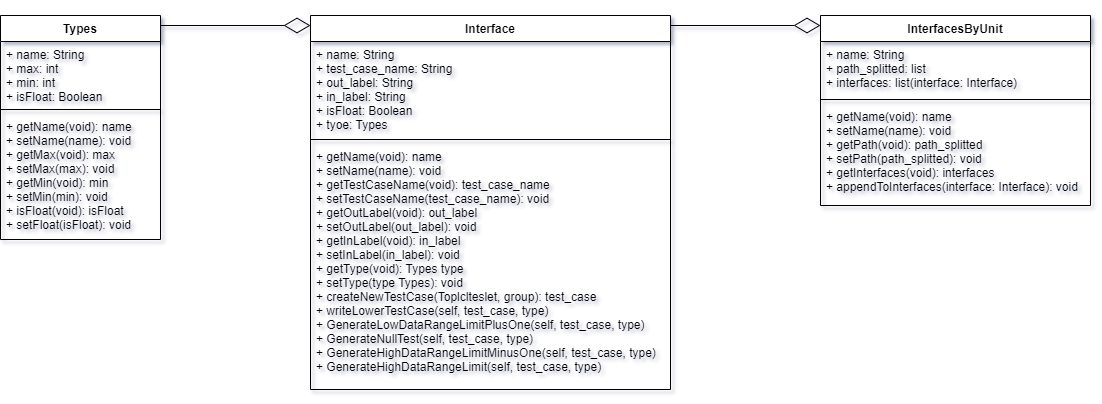

The diagram above was exported from draw.io. Its source (the exported page's mxGraphModel, read from the mxfile embedded in the PNG):
<mxGraphModel dx="2057" dy="733" grid="1" gridSize="10" guides="1" tooltips="1" connect="1" arrows="1" fold="1" page="1" pageScale="1" pageWidth="827" pageHeight="1169" math="0" shadow="1">
  <root>
    <mxCell id="0" />
    <mxCell id="1" parent="0" />
    <mxCell id="spRb3lkSFZrJLt-GhuEO-2" value="Types" style="swimlane;fontStyle=1;align=center;verticalAlign=top;childLayout=stackLayout;horizontal=1;startSize=26;horizontalStack=0;resizeParent=1;resizeParentMax=0;resizeLast=0;collapsible=1;marginBottom=0;" parent="1" vertex="1">
      <mxGeometry x="-90" y="280" width="160" height="224" as="geometry" />
    </mxCell>
    <mxCell id="spRb3lkSFZrJLt-GhuEO-3" value="+ name: String&#10;+ max: int&#10;+ min: int&#10;+ isFloat: Boolean" style="text;strokeColor=none;fillColor=none;align=left;verticalAlign=top;spacingLeft=4;spacingRight=4;overflow=hidden;rotatable=0;points=[[0,0.5],[1,0.5]];portConstraint=eastwest;" parent="spRb3lkSFZrJLt-GhuEO-2" vertex="1">
      <mxGeometry y="26" width="160" height="64" as="geometry" />
    </mxCell>
    <mxCell id="spRb3lkSFZrJLt-GhuEO-4" value="" style="line;strokeWidth=1;fillColor=none;align=left;verticalAlign=middle;spacingTop=-1;spacingLeft=3;spacingRight=3;rotatable=0;labelPosition=right;points=[];portConstraint=eastwest;" parent="spRb3lkSFZrJLt-GhuEO-2" vertex="1">
      <mxGeometry y="90" width="160" height="8" as="geometry" />
    </mxCell>
    <mxCell id="spRb3lkSFZrJLt-GhuEO-5" value="+ getName(void): name&#10;+ setName(name): void&#10;+ getMax(void): max&#10;+ setMax(max): void&#10;+ getMin(void): min&#10;+ setMin(min): void&#10;+ isFloat(void): isFloat&#10;+ setFloat(isFloat): void&#10;&#10;" style="text;strokeColor=none;fillColor=none;align=left;verticalAlign=top;spacingLeft=4;spacingRight=4;overflow=hidden;rotatable=0;points=[[0,0.5],[1,0.5]];portConstraint=eastwest;" parent="spRb3lkSFZrJLt-GhuEO-2" vertex="1">
      <mxGeometry y="98" width="160" height="126" as="geometry" />
    </mxCell>
    <mxCell id="spRb3lkSFZrJLt-GhuEO-7" value="InterfacesByUnit" style="swimlane;fontStyle=1;align=center;verticalAlign=top;childLayout=stackLayout;horizontal=1;startSize=26;horizontalStack=0;resizeParent=1;resizeParentMax=0;resizeLast=0;collapsible=1;marginBottom=0;" parent="1" vertex="1">
      <mxGeometry x="730" y="280" width="270" height="190" as="geometry" />
    </mxCell>
    <mxCell id="spRb3lkSFZrJLt-GhuEO-8" value="+ name: String&#10;+ path_splitted: list&#10;+ interfaces: list(interface: Interface)&#10;" style="text;strokeColor=none;fillColor=none;align=left;verticalAlign=top;spacingLeft=4;spacingRight=4;overflow=hidden;rotatable=0;points=[[0,0.5],[1,0.5]];portConstraint=eastwest;" parent="spRb3lkSFZrJLt-GhuEO-7" vertex="1">
      <mxGeometry y="26" width="270" height="54" as="geometry" />
    </mxCell>
    <mxCell id="spRb3lkSFZrJLt-GhuEO-9" value="" style="line;strokeWidth=1;fillColor=none;align=left;verticalAlign=middle;spacingTop=-1;spacingLeft=3;spacingRight=3;rotatable=0;labelPosition=right;points=[];portConstraint=eastwest;" parent="spRb3lkSFZrJLt-GhuEO-7" vertex="1">
      <mxGeometry y="80" width="270" height="8" as="geometry" />
    </mxCell>
    <mxCell id="spRb3lkSFZrJLt-GhuEO-10" value="+ getName(void): name&#10;+ setName(name): void&#10;+ getPath(void): path_splitted&#10;+ setPath(path_splitted): void&#10;+ getInterfaces(void): interfaces&#10;+ appendToInterfaces(interface: Interface): void&#10;" style="text;strokeColor=none;fillColor=none;align=left;verticalAlign=top;spacingLeft=4;spacingRight=4;overflow=hidden;rotatable=0;points=[[0,0.5],[1,0.5]];portConstraint=eastwest;" parent="spRb3lkSFZrJLt-GhuEO-7" vertex="1">
      <mxGeometry y="88" width="270" height="102" as="geometry" />
    </mxCell>
    <mxCell id="spRb3lkSFZrJLt-GhuEO-11" value="Interface" style="swimlane;fontStyle=1;align=center;verticalAlign=top;childLayout=stackLayout;horizontal=1;startSize=26;horizontalStack=0;resizeParent=1;resizeParentMax=0;resizeLast=0;collapsible=1;marginBottom=0;" parent="1" vertex="1">
      <mxGeometry x="220" y="280" width="360" height="374" as="geometry" />
    </mxCell>
    <mxCell id="spRb3lkSFZrJLt-GhuEO-12" value="+ name: String&#10;+ test_case_name: String&#10;+ out_label: String&#10;+ in_label: String&#10;+ isFloat: Boolean&#10;+ tyoe: Types" style="text;strokeColor=none;fillColor=none;align=left;verticalAlign=top;spacingLeft=4;spacingRight=4;overflow=hidden;rotatable=0;points=[[0,0.5],[1,0.5]];portConstraint=eastwest;" parent="spRb3lkSFZrJLt-GhuEO-11" vertex="1">
      <mxGeometry y="26" width="360" height="94" as="geometry" />
    </mxCell>
    <mxCell id="spRb3lkSFZrJLt-GhuEO-13" value="" style="line;strokeWidth=1;fillColor=none;align=left;verticalAlign=middle;spacingTop=-1;spacingLeft=3;spacingRight=3;rotatable=0;labelPosition=right;points=[];portConstraint=eastwest;" parent="spRb3lkSFZrJLt-GhuEO-11" vertex="1">
      <mxGeometry y="120" width="360" height="8" as="geometry" />
    </mxCell>
    <mxCell id="spRb3lkSFZrJLt-GhuEO-14" value="+ getName(void): name&#10;+ setName(name): void&#10;+ getTestCaseName(void): test_case_name&#10;+ setTestCaseName(test_case_name): void&#10;+ getOutLabel(void): out_label&#10;+ setOutLabel(out_label): void&#10;+ getInLabel(void): in_label&#10;+ setInLabel(in_label): void&#10;+ getType(void): Types type&#10;+ setType(type Types): void&#10;+ createNewTestCase(Toplclteslet, group): test_case&#10;+ writeLowerTestCase(self, test_case, type)&#10;+ GenerateLowDataRangeLimitPlusOne(self, test_case, type)&#10;+ GenerateNullTest(self, test_case, type)&#10;+ GenerateHighDataRangeLimitMinusOne(self, test_case, type)&#10;+ GenerateHighDataRangeLimit(self, test_case, type)&#10;&#10;" style="text;strokeColor=none;fillColor=none;align=left;verticalAlign=top;spacingLeft=4;spacingRight=4;overflow=hidden;rotatable=0;points=[[0,0.5],[1,0.5]];portConstraint=eastwest;" parent="spRb3lkSFZrJLt-GhuEO-11" vertex="1">
      <mxGeometry y="128" width="360" height="246" as="geometry" />
    </mxCell>
    <mxCell id="spRb3lkSFZrJLt-GhuEO-15" value="" style="endArrow=diamondThin;endFill=0;endSize=24;html=1;rounded=0;" parent="1" edge="1">
      <mxGeometry width="160" relative="1" as="geometry">
        <mxPoint x="70" y="290" as="sourcePoint" />
        <mxPoint x="220" y="290" as="targetPoint" />
      </mxGeometry>
    </mxCell>
    <mxCell id="spRb3lkSFZrJLt-GhuEO-16" value="" style="endArrow=diamondThin;endFill=0;endSize=24;html=1;rounded=0;" parent="1" edge="1">
      <mxGeometry width="160" relative="1" as="geometry">
        <mxPoint x="580" y="290" as="sourcePoint" />
        <mxPoint x="730" y="290" as="targetPoint" />
      </mxGeometry>
    </mxCell>
  </root>
</mxGraphModel>